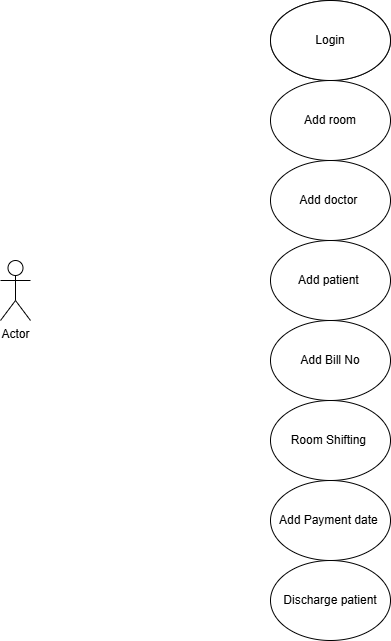

The diagram above was exported from draw.io. Its source (the exported page's mxGraphModel, read from the mxfile embedded in the PNG):
<mxGraphModel dx="1050" dy="591" grid="1" gridSize="10" guides="1" tooltips="1" connect="1" arrows="1" fold="1" page="1" pageScale="1" pageWidth="850" pageHeight="1100" math="0" shadow="0">
  <root>
    <mxCell id="0" />
    <mxCell id="1" parent="0" />
    <mxCell id="oufsSlv9j90NLYwaoBUy-1" value="Login" style="ellipse;whiteSpace=wrap;html=1;" vertex="1" parent="1">
      <mxGeometry x="360" y="270" width="120" height="80" as="geometry" />
    </mxCell>
    <mxCell id="oufsSlv9j90NLYwaoBUy-2" value="Add room" style="ellipse;whiteSpace=wrap;html=1;" vertex="1" parent="1">
      <mxGeometry x="360" y="350" width="120" height="80" as="geometry" />
    </mxCell>
    <mxCell id="oufsSlv9j90NLYwaoBUy-3" value="Add doctor&amp;nbsp;" style="ellipse;whiteSpace=wrap;html=1;" vertex="1" parent="1">
      <mxGeometry x="360" y="430" width="120" height="80" as="geometry" />
    </mxCell>
    <mxCell id="oufsSlv9j90NLYwaoBUy-4" value="Login" style="ellipse;whiteSpace=wrap;html=1;" vertex="1" parent="1">
      <mxGeometry x="360" y="270" width="120" height="80" as="geometry" />
    </mxCell>
    <mxCell id="oufsSlv9j90NLYwaoBUy-5" value="Add patient&amp;nbsp;" style="ellipse;whiteSpace=wrap;html=1;" vertex="1" parent="1">
      <mxGeometry x="360" y="510" width="120" height="80" as="geometry" />
    </mxCell>
    <mxCell id="oufsSlv9j90NLYwaoBUy-6" value="Add Bill No" style="ellipse;whiteSpace=wrap;html=1;" vertex="1" parent="1">
      <mxGeometry x="360" y="590" width="120" height="80" as="geometry" />
    </mxCell>
    <mxCell id="oufsSlv9j90NLYwaoBUy-7" value="Room Shifting&amp;nbsp;" style="ellipse;whiteSpace=wrap;html=1;" vertex="1" parent="1">
      <mxGeometry x="360" y="670" width="120" height="80" as="geometry" />
    </mxCell>
    <mxCell id="oufsSlv9j90NLYwaoBUy-8" value="Add Payment date&amp;nbsp;" style="ellipse;whiteSpace=wrap;html=1;" vertex="1" parent="1">
      <mxGeometry x="360" y="750" width="120" height="80" as="geometry" />
    </mxCell>
    <mxCell id="oufsSlv9j90NLYwaoBUy-9" value="Discharge patient" style="ellipse;whiteSpace=wrap;html=1;" vertex="1" parent="1">
      <mxGeometry x="360" y="830" width="120" height="80" as="geometry" />
    </mxCell>
    <mxCell id="oufsSlv9j90NLYwaoBUy-10" value="Actor" style="shape=umlActor;verticalLabelPosition=bottom;verticalAlign=top;html=1;outlineConnect=0;" vertex="1" parent="1">
      <mxGeometry x="90" y="530" width="30" height="60" as="geometry" />
    </mxCell>
  </root>
</mxGraphModel>